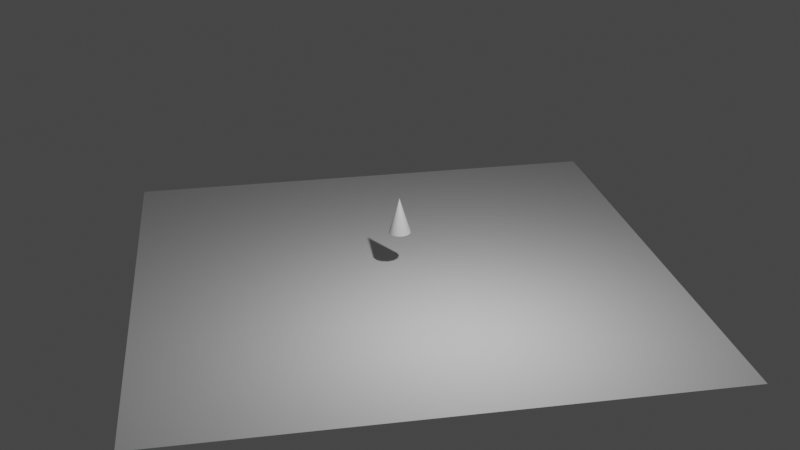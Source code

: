 # Source: GeometryNodesAndSpline.blend  (saved by Blender 3.6.11; exported with 4.5.12 LTS)
import bpy
from mathutils import Matrix  # noqa: F401  (used for matrix-valued properties, if any)

bpy.ops.wm.read_factory_settings(use_empty=True)
scene = bpy.context.scene
scene.name = 'Scene'

# ---- collections
col_collection = bpy.data.collections.new('Collection'); scene.collection.children.link(col_collection)

# ---- materials (node trees are filled in below, after node groups)
mat_material_001 = bpy.data.materials.new('Material.001')
mat_material_001.use_transparent_shadow = False

# ---- node groups
ng_geometry_nodes = bpy.data.node_groups.new('Geometry Nodes', 'GeometryNodeTree')
_s = ng_geometry_nodes.interface.new_socket(name='Geometry', in_out='OUTPUT', socket_type='NodeSocketGeometry')
_s = ng_geometry_nodes.interface.new_socket(name='Geometry', in_out='INPUT', socket_type='NodeSocketGeometry')
ng_geometry_nodes.is_modifier = True
_N = ng_geometry_nodes.nodes; _L = ng_geometry_nodes.links
n0 = _N.new('NodeGroupOutput'); n0.name = 'Group Output'; n0.location = (736, 209)
n1 = _N.new('GeometryNodeInputSceneTime'); n1.name = 'Scene Time'; n1.location = (-232, -109)
n2 = _N.new('ShaderNodeMath'); n2.name = 'Math.003'; n2.location = (-494, -298)
n2.operation = 'MULTIPLY'
n2.inputs[1].default_value = 8.942
n3 = _N.new('ShaderNodeMath'); n3.name = 'Math'; n3.location = (-250, -252)
n3.operation = 'SINE'
n3.inputs[1].default_value = 1.0
n4 = _N.new('ShaderNodeMath'); n4.name = 'Math.001'; n4.location = (33, -235)
n4.operation = 'ABSOLUTE'
n4.inputs[1].default_value = 1.0
n5 = _N.new('GeometryNodeCurveToMesh'); n5.name = 'Curve to Mesh'; n5.location = (-33, 197)
n5.inputs[3].default_value = True
n6 = _N.new('NodeGroupInput'); n6.name = 'Group Input'; n6.location = (-1715, 111)
n7 = _N.new('GeometryNodeCurvePrimitiveLine'); n7.name = 'Curve Line'; n7.location = (-1511, 214)
n8 = _N.new('GeometryNodeSetCurveRadius'); n8.name = 'Set Curve Radius'; n8.location = (-649, 234)
n9 = _N.new('GeometryNodeTransform'); n9.name = 'Transform Geometry'; n9.location = (255, 236)
n10 = _N.new('GeometryNodeCurvePrimitiveCircle'); n10.name = 'Curve Circle'; n10.location = (-358, 12)
n10.inputs[0].default_value = 13
n10.inputs[4].default_value = 0.3
n11 = _N.new('GeometryNodeSplineParameter'); n11.name = 'Spline Parameter'; n11.location = (-1530, -113)
n12 = _N.new('GeometryNodeInputNamedAttribute'); n12.name = 'Named Attribute'; n12.location = (-58, 197)
n12.inputs[0].default_value = 'radius'
n13 = _N.new('GeometryNodeSwitch'); n13.name = 'Switch'; n13.location = (-58, 197)
n13.input_type = 'FLOAT'
n13.inputs[1].default_value = 1.0
_L.new(n8.outputs[0], n5.inputs[0])
_L.new(n3.outputs[0], n4.inputs[0])
_L.new(n9.outputs[0], n0.inputs[0])
_L.new(n2.outputs[0], n3.inputs[0])
_L.new(n5.outputs[0], n9.inputs[0])
_L.new(n7.outputs[0], n8.inputs[0])
_L.new(n10.outputs[0], n5.inputs[1])
_L.new(n11.outputs[0], n8.inputs[2])
_L.new(n12.outputs[1], n13.inputs[0])
_L.new(n12.outputs[0], n13.inputs[2])
_L.new(n13.outputs[0], n5.inputs[2])
n0.is_active_output = True

# ---- material node trees
mat_material_001.use_nodes = True; mat_material_001.node_tree.nodes.clear()
_N = mat_material_001.node_tree.nodes; _L = mat_material_001.node_tree.links
n0 = _N.new('ShaderNodeBsdfPrincipled'); n0.name = 'Principled BSDF'; n0.location = (10, 300)
n0.distribution = 'GGX'
n0.subsurface_method = 'RANDOM_WALK_SKIN'
n0.inputs[0].default_value = (0.005437, 0.8, 0.0, 1.0)
n0.inputs[3].default_value = 1.45
n0.inputs[27].default_value = (0.0, 1.0, 0.004418, 1.0)
n0.inputs[28].default_value = 1.0
n1 = _N.new('ShaderNodeOutputMaterial'); n1.name = 'Material Output'; n1.location = (300, 300)
_L.new(n0.outputs[0], n1.inputs[0])
n1.is_active_output = True

# ---- world
world_world = bpy.data.worlds.new('World'); scene.world = world_world
world_world.use_nodes = True; world_world.node_tree.nodes.clear()
_N = world_world.node_tree.nodes; _L = world_world.node_tree.links
n0 = _N.new('ShaderNodeOutputWorld'); n0.name = 'World Output'; n0.location = (300, 300)
n1 = _N.new('ShaderNodeBackground'); n1.name = 'Background'; n1.location = (10, 300)
n1.inputs[0].default_value = (0.05088, 0.05088, 0.05088, 1.0)
_L.new(n1.outputs[0], n0.inputs[0])
n0.is_active_output = True
world_world.color = (0.05088, 0.05088, 0.05088)
world_world.use_sun_shadow = False
world_world.sun_shadow_jitter_overblur = 0.0

# ---- cameras
cam_camera = bpy.data.cameras.new('Camera')
cam_camera.clip_end = 100.0
cam_camera.ortho_scale = 7.314

# ---- lights
light_light = bpy.data.lights.new('Light', 'POINT')
light_light.transmission_factor = 0.0
light_light.energy = 1000.0
light_light.shadow_soft_size = 0.1
light_light.shadow_maximum_resolution = 0.006
light_light.use_absolute_resolution = True

# ---- meshes
me_plane = bpy.data.meshes.new('Plane')
me_plane.from_pydata([(-1.0, -1.0, 0.0), (1.0, -1.0, 0.0), (-1.0, 1.0, 0.0), (1.0, 1.0, 0.0)], [], [(0, 1, 3, 2)])
_uv = me_plane.uv_layers.new(name='UVMap')
_uv.uv.foreach_set('vector', [0.0, 0.0, 1.0, 0.0, 1.0, 1.0, 0.0, 1.0])
me_plane.materials.append(mat_material_001)
me_plane.update()
me_plane_001 = bpy.data.meshes.new('Plane.001')
me_plane_001.from_pydata([(-1.0, -1.0, 0.0), (1.0, -1.0, 0.0), (-1.0, 1.0, 0.0), (1.0, 1.0, 0.0)], [], [(0, 1, 3, 2)])
_uv = me_plane_001.uv_layers.new(name='UVMap')
_uv.uv.foreach_set('vector', [0.0, 0.0, 1.0, 0.0, 1.0, 1.0, 0.0, 1.0])
me_plane_001.update()

# ---- objects
ob_light = bpy.data.objects.new('Light', light_light)
ob_camera = bpy.data.objects.new('Camera', cam_camera)
ob_plane = bpy.data.objects.new('Plane', me_plane)
ob_plane_001 = bpy.data.objects.new('Plane.001', me_plane_001)

# ---- transforms, parenting, visibility, modifiers, constraints
ob_light.location = (4.076, 1.005, 5.904)
ob_light.rotation_euler = (0.6503, 0.05522, 1.866)
ob_light.lock_rotations_4d = False
ob_light.empty_display_type = 'ARROWS'
ob_light.color = (0.0, 0.0, 0.0, 0.0)
ob_light.lineart.crease_threshold = 0.0
ob_camera.location = (27.34, -4.399, 13.75)
ob_camera.rotation_euler = (1.151, 0.01132, 1.406)
ob_camera.lock_rotations_4d = False
ob_camera.empty_display_type = 'ARROWS'
ob_camera.color = (0.0, 0.0, 0.0, 0.0)
ob_camera.display_type = 'WIRE'
ob_camera.lineart.crease_threshold = 0.0
ob_plane.location = (0.0, 0.0, 2.177)
ob_plane.rotation_euler = (-3.14, -0.0, 0.0)
_m = ob_plane.modifiers.new('GeometryNodes', 'NODES')
_m.node_group = ng_geometry_nodes
ob_plane_001.location = (0.0, 0.0, 0.0)
ob_plane_001.scale = (7.29, 7.29, 5.742)

# ---- collection membership
col_collection.objects.link(ob_light)
col_collection.objects.link(ob_camera)
col_collection.objects.link(ob_plane)
col_collection.objects.link(ob_plane_001)

# ---- scene / render settings (as saved in the file)
scene.camera = ob_camera
scene.frame_start = 1; scene.frame_end = 250; scene.frame_set(0)
scene.render.engine = 'BLENDER_EEVEE_NEXT'
scene.render.image_settings.file_format = 'FFMPEG'
scene.render.image_settings.color_mode = 'RGB'
scene.cycles.samples = 32
scene.cycles.sampling_pattern = 'TABULATED_SOBOL'
scene.view_settings.view_transform = 'Filmic'
bpy.context.view_layer.update()
